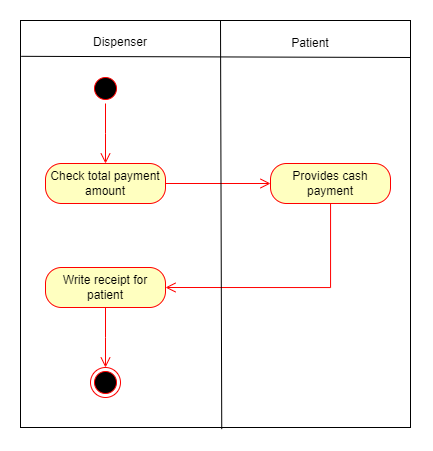

The diagram above was exported from draw.io. Its source (the exported page's mxGraphModel, read from the mxfile embedded in the PNG):
<mxGraphModel dx="1219" dy="1809" grid="1" gridSize="10" guides="1" tooltips="1" connect="1" arrows="1" fold="1" page="1" pageScale="1" pageWidth="850" pageHeight="1100" math="0" shadow="0">
  <root>
    <mxCell id="0" />
    <mxCell id="1" parent="0" />
    <mxCell id="Ck32mnMcq7iD5s2bVHgp-158" value="" style="rounded=0;whiteSpace=wrap;html=1;fillColor=none;" vertex="1" parent="1">
      <mxGeometry x="470" y="-7" width="390" height="407" as="geometry" />
    </mxCell>
    <mxCell id="Ck32mnMcq7iD5s2bVHgp-149" value="" style="ellipse;html=1;shape=startState;fillColor=#000000;strokeColor=#ff0000;" vertex="1" parent="1">
      <mxGeometry x="540" y="46" width="30" height="30" as="geometry" />
    </mxCell>
    <mxCell id="Ck32mnMcq7iD5s2bVHgp-150" value="" style="edgeStyle=orthogonalEdgeStyle;html=1;verticalAlign=bottom;endArrow=open;endSize=8;strokeColor=#ff0000;rounded=0;" edge="1" source="Ck32mnMcq7iD5s2bVHgp-149" parent="1">
      <mxGeometry relative="1" as="geometry">
        <mxPoint x="555" y="136" as="targetPoint" />
      </mxGeometry>
    </mxCell>
    <mxCell id="Ck32mnMcq7iD5s2bVHgp-151" value="Check total payment amount" style="rounded=1;whiteSpace=wrap;html=1;arcSize=40;fontColor=#000000;fillColor=#ffffc0;strokeColor=#ff0000;" vertex="1" parent="1">
      <mxGeometry x="495" y="136" width="120" height="40" as="geometry" />
    </mxCell>
    <mxCell id="Ck32mnMcq7iD5s2bVHgp-152" value="" style="edgeStyle=orthogonalEdgeStyle;html=1;verticalAlign=bottom;endArrow=open;endSize=8;strokeColor=#ff0000;rounded=0;exitX=1;exitY=0.5;exitDx=0;exitDy=0;entryX=0;entryY=0.5;entryDx=0;entryDy=0;" edge="1" source="Ck32mnMcq7iD5s2bVHgp-151" parent="1" target="Ck32mnMcq7iD5s2bVHgp-153">
      <mxGeometry relative="1" as="geometry">
        <mxPoint x="555" y="236" as="targetPoint" />
      </mxGeometry>
    </mxCell>
    <mxCell id="Ck32mnMcq7iD5s2bVHgp-153" value="Provides cash payment" style="rounded=1;whiteSpace=wrap;html=1;arcSize=40;fontColor=#000000;fillColor=#ffffc0;strokeColor=#ff0000;" vertex="1" parent="1">
      <mxGeometry x="720" y="136" width="120" height="40" as="geometry" />
    </mxCell>
    <mxCell id="Ck32mnMcq7iD5s2bVHgp-154" value="" style="edgeStyle=orthogonalEdgeStyle;html=1;verticalAlign=bottom;endArrow=open;endSize=8;strokeColor=#ff0000;rounded=0;entryX=1;entryY=0.5;entryDx=0;entryDy=0;" edge="1" source="Ck32mnMcq7iD5s2bVHgp-153" parent="1" target="Ck32mnMcq7iD5s2bVHgp-155">
      <mxGeometry relative="1" as="geometry">
        <mxPoint x="780" y="236" as="targetPoint" />
        <Array as="points">
          <mxPoint x="780" y="260" />
        </Array>
      </mxGeometry>
    </mxCell>
    <mxCell id="Ck32mnMcq7iD5s2bVHgp-155" value="Write receipt for patient" style="rounded=1;whiteSpace=wrap;html=1;arcSize=40;fontColor=#000000;fillColor=#ffffc0;strokeColor=#ff0000;" vertex="1" parent="1">
      <mxGeometry x="495" y="240" width="120" height="40" as="geometry" />
    </mxCell>
    <mxCell id="Ck32mnMcq7iD5s2bVHgp-156" value="" style="edgeStyle=orthogonalEdgeStyle;html=1;verticalAlign=bottom;endArrow=open;endSize=8;strokeColor=#ff0000;rounded=0;" edge="1" source="Ck32mnMcq7iD5s2bVHgp-155" parent="1">
      <mxGeometry relative="1" as="geometry">
        <mxPoint x="555" y="340" as="targetPoint" />
      </mxGeometry>
    </mxCell>
    <mxCell id="Ck32mnMcq7iD5s2bVHgp-157" value="" style="ellipse;html=1;shape=endState;fillColor=#000000;strokeColor=#ff0000;" vertex="1" parent="1">
      <mxGeometry x="540" y="340" width="30" height="30" as="geometry" />
    </mxCell>
    <mxCell id="Ck32mnMcq7iD5s2bVHgp-159" value="" style="endArrow=none;html=1;rounded=0;exitX=0.002;exitY=0.088;exitDx=0;exitDy=0;exitPerimeter=0;" edge="1" parent="1" source="Ck32mnMcq7iD5s2bVHgp-158">
      <mxGeometry width="50" height="50" relative="1" as="geometry">
        <mxPoint x="810" y="80" as="sourcePoint" />
        <mxPoint x="860" y="30" as="targetPoint" />
      </mxGeometry>
    </mxCell>
    <mxCell id="Ck32mnMcq7iD5s2bVHgp-160" value="" style="endArrow=none;html=1;rounded=0;exitX=0.516;exitY=1.004;exitDx=0;exitDy=0;exitPerimeter=0;" edge="1" parent="1" source="Ck32mnMcq7iD5s2bVHgp-158">
      <mxGeometry width="50" height="50" relative="1" as="geometry">
        <mxPoint x="620" y="43" as="sourcePoint" />
        <mxPoint x="670" y="-7" as="targetPoint" />
      </mxGeometry>
    </mxCell>
    <mxCell id="Ck32mnMcq7iD5s2bVHgp-161" value="Dispenser" style="text;html=1;strokeColor=none;fillColor=none;align=center;verticalAlign=middle;whiteSpace=wrap;rounded=0;" vertex="1" parent="1">
      <mxGeometry x="540" width="60" height="30" as="geometry" />
    </mxCell>
    <mxCell id="Ck32mnMcq7iD5s2bVHgp-162" value="Patient" style="text;html=1;strokeColor=none;fillColor=none;align=center;verticalAlign=middle;whiteSpace=wrap;rounded=0;" vertex="1" parent="1">
      <mxGeometry x="730" y="1" width="60" height="30" as="geometry" />
    </mxCell>
  </root>
</mxGraphModel>